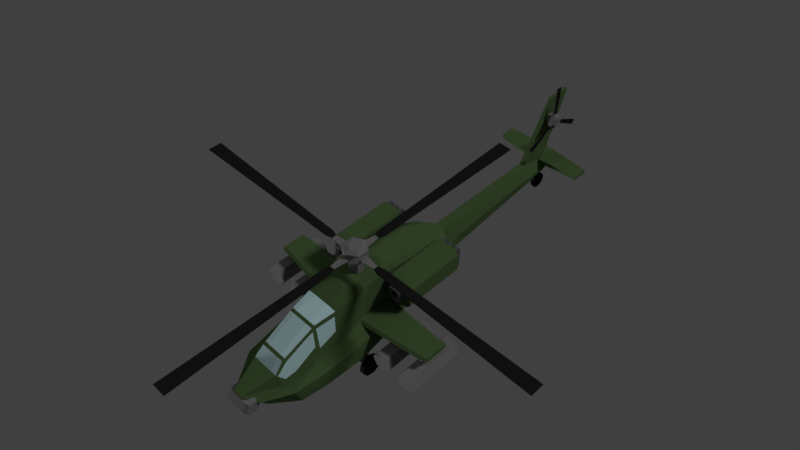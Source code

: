 # Source: SASHelicopter.blend  (saved by Blender 2.79.0; exported with 4.5.12 LTS)
import bpy
from mathutils import Matrix  # noqa: F401  (used for matrix-valued properties, if any)

bpy.ops.wm.read_factory_settings(use_empty=True)
scene = bpy.context.scene
scene.name = 'Scene'

# ---- collections
col_collection_1 = bpy.data.collections.new('Collection 1'); scene.collection.children.link(col_collection_1)

# ---- materials (node trees are filled in below, after node groups)
mat_missle = bpy.data.materials.new('Missle')
mat_missle.alpha_threshold = 0.0
mat_missle.use_transparent_shadow = False
mat_missle.diffuse_color = (0.196, 0.196, 0.196, 1.0)
mat_missle.roughness = 0.5
mat_missle.specular_intensity = 0.0
mat_ventinterior = bpy.data.materials.new('VentInterior')
mat_ventinterior.alpha_threshold = 0.0
mat_ventinterior.use_transparent_shadow = False
mat_ventinterior.diffuse_color = (0.01467, 0.01467, 0.01467, 1.0)
mat_ventinterior.roughness = 0.5
mat_ventinterior.specular_intensity = 0.0
mat_choppermain = bpy.data.materials.new('ChopperMain')
mat_choppermain.alpha_threshold = 0.0
mat_choppermain.use_transparent_shadow = False
mat_choppermain.diffuse_color = (0.07808, 0.1329, 0.0508, 1.0)
mat_choppermain.roughness = 0.5
mat_choppermain.specular_intensity = 0.0
mat_choppermain.line_color = (0.0, 0.0, 0.0, 1.0)
mat_coppervent = bpy.data.materials.new('CopperVent')
mat_coppervent.alpha_threshold = 0.0
mat_coppervent.use_transparent_shadow = False
mat_coppervent.diffuse_color = (0.09084, 0.09084, 0.09084, 1.0)
mat_coppervent.roughness = 0.5
mat_coppervent.specular_intensity = 0.0
mat_windshield = bpy.data.materials.new('Windshield')
mat_windshield.alpha_threshold = 0.0
mat_windshield.use_transparent_shadow = False
mat_windshield.diffuse_color = (0.5395, 0.7771, 0.8, 1.0)
mat_windshield.roughness = 0.5
mat_windshield.specular_intensity = 0.0

# ---- material node trees

# ---- world
world_world = bpy.data.worlds.new('World'); scene.world = world_world
world_world.color = (0.05088, 0.05088, 0.05088)
world_world.use_sun_shadow = False
world_world.sun_shadow_jitter_overblur = 0.0
world_world.cycles.sampling_method = 'MANUAL'

# ---- cameras
cam_camera = bpy.data.cameras.new('Camera')
cam_camera.clip_end = 100.0
cam_camera.lens = 35.0
cam_camera.sensor_width = 32.0
cam_camera.sensor_height = 18.0
cam_camera.ortho_scale = 7.314
cam_camera.dof.focus_distance = 0.0
cam_camera.dof.aperture_fstop = 128.0

# ---- lights
light_lamp_002 = bpy.data.lights.new('Lamp.002', 'SUN')
light_lamp_002.transmission_factor = 0.0
light_lamp_002.cutoff_distance = 30.0
light_lamp_002.angle = 0.1993
light_lamp_002.energy = 1.0
light_lamp_002.shadow_buffer_clip_start = 1.001
light_lamp_002.shadow_soft_size = 0.1
light_lamp_002.shadow_cascade_max_distance = 1000.0
light_lamp_001 = bpy.data.lights.new('Lamp.001', 'SUN')
light_lamp_001.transmission_factor = 0.0
light_lamp_001.cutoff_distance = 30.0
light_lamp_001.angle = 0.1993
light_lamp_001.energy = 0.2
light_lamp_001.shadow_buffer_clip_start = 1.001
light_lamp_001.shadow_soft_size = 0.1
light_lamp_001.shadow_cascade_max_distance = 1000.0
light_lamp = bpy.data.lights.new('Lamp', 'SUN')
light_lamp.transmission_factor = 0.0
light_lamp.cutoff_distance = 30.0
light_lamp.angle = 0.1993
light_lamp.energy = 1.0
light_lamp.shadow_buffer_clip_start = 1.001
light_lamp.shadow_soft_size = 0.1
light_lamp.shadow_cascade_max_distance = 1000.0

# ---- meshes
me_cube_019 = bpy.data.meshes.new('Cube.019')
me_cube_019.from_pydata([(-0.2019, 0.04331, 0.2019), (0.2019, 0.04331, 0.2019), (-0.2019, 0.5513, 0.2019), (0.2019, 0.5513, 0.2019), (-0.2019, 0.04331, -0.2019), (0.2019, 0.04331, -0.2019), (-0.2019, 0.3541, -0.2019), (0.2019, 0.3541, -0.2019), (-0.05038, -0.2237, -0.0139), (0.05038, -0.2237, -0.0139), (0.05038, -0.2237, -0.1147), (-0.05038, -0.2237, -0.1147), (-0.05038, -0.8045, -0.0139), (0.05038, -0.8045, -0.0139), (0.05038, -0.8045, -0.1147), (-0.05038, -0.8045, -0.1147)], [], [(0, 1, 3, 2), (2, 3, 7, 6), (6, 7, 5, 4), (5, 1, 9, 10), (2, 6, 4, 0), (7, 3, 1, 5), (10, 9, 13, 14), (4, 5, 10, 11), (1, 0, 8, 9), (0, 4, 11, 8), (15, 14, 13, 12), (11, 10, 14, 15), (8, 11, 15, 12), (9, 8, 12, 13)])
me_cube_019.polygons.foreach_set('material_index', [0, 0, 0, 0, 0, 0, 0, 0, 0, 0, 1, 0, 0, 0])
me_cube_019.materials.append(mat_missle)
me_cube_019.materials.append(mat_ventinterior)
me_cube_019.use_remesh_preserve_volume = False
me_cube_019.use_remesh_preserve_attributes = False
me_cube_019.use_mirror_vertex_groups = False
me_cube_019.update()
me_cylinder_001 = bpy.data.meshes.new('Cylinder.001')
me_cylinder_001.from_pydata([(-0.1578, 0.1578, -1.192e-08), (0.002221, 0.1578, 1.192e-08), (-0.1578, 0.07892, -0.1367), (0.002221, 0.07892, -0.1367), (-0.1578, -0.07892, -0.1367), (0.002221, -0.07892, -0.1367), (-0.1578, -0.1578, 1.882e-09), (0.002221, -0.1578, 2.572e-08), (-0.1578, -0.07892, 0.1367), (0.002221, -0.07892, 0.1367), (-0.1578, 0.07892, 0.1367), (0.002221, 0.07892, 0.1367), (0.04911, 0.0967, -0.1675), (0.04911, 0.1934, 1.165e-08), (0.04911, -0.0967, -0.1675), (0.04911, -0.1934, 2.855e-08), (0.04911, -0.0967, 0.1675), (0.04911, 0.0967, 0.1675), (0.1702, 0.0967, -0.1675), (0.1702, 0.1934, 1.165e-08), (0.1702, -0.0967, -0.1675), (0.1702, -0.1934, 2.855e-08), (0.1702, -0.0967, 0.1675), (0.1702, 0.0967, 0.1675), (0.2077, 0.06644, -0.1151), (0.2077, 0.1329, 1.291e-08), (0.2077, -0.06644, -0.1151), (0.2077, -0.1329, 2.453e-08), (0.2077, -0.06644, 0.1151), (0.2077, 0.06644, 0.1151), (0.04911, 0.0967, -0.1675), (0.04911, 0.1934, 1.165e-08), (0.04911, -0.1934, 2.855e-08), (0.04911, -0.0967, -0.1675), (0.1702, 0.0967, -0.1675), (0.1702, 0.1934, 1.165e-08), (0.1702, -0.1934, 2.855e-08), (0.1702, -0.0967, -0.1675), (0.1006, 0.1642, -0.1506), (0.1006, 0.2125, -0.06687), (0.1187, 0.1642, -0.1506), (0.1187, 0.2125, -0.06687), (0.1006, 0.04835, 0.2175), (0.1006, -0.04835, 0.2175), (0.1187, 0.04835, 0.2175), (0.1187, -0.04835, 0.2175), (0.1006, -0.2125, -0.06687), (0.1006, -0.1642, -0.1506), (0.1187, -0.2125, -0.06687), (0.1187, -0.1642, -0.1506), (0.1006, 0.04835, 0.2175), (0.1006, -0.04835, 0.2175), (0.1187, 0.04835, 0.2175), (0.1187, -0.04835, 0.2175), (0.09603, 0.07252, 1.017), (0.09603, -0.07252, 1.017), (0.1233, 0.07252, 1.017), (0.1233, -0.07252, 1.017), (0.09603, 0.8449, -0.5716), (0.09603, 0.9174, -0.4459), (0.1233, 0.8449, -0.5716), (0.1233, 0.9174, -0.4459), (0.09603, -0.9174, -0.4459), (0.09603, -0.8449, -0.5716), (0.1233, -0.9174, -0.4459), (0.1233, -0.8449, -0.5716)], [], [(0, 1, 3, 2), (2, 3, 5, 4), (4, 5, 7, 6), (6, 7, 9, 8), (5, 3, 12, 14), (8, 9, 11, 10), (10, 11, 1, 0), (0, 2, 4, 6, 8, 10), (20, 21, 36, 37), (11, 9, 16, 17), (3, 1, 13, 12), (7, 5, 14, 15), (1, 11, 17, 13), (9, 7, 15, 16), (20, 18, 24, 26), (14, 20, 37, 33), (13, 17, 23, 19), (16, 15, 21, 22), (14, 12, 18, 20), (22, 23, 44, 45), (24, 25, 29, 28, 27, 26), (23, 22, 28, 29), (21, 20, 26, 27), (18, 19, 25, 24), (19, 23, 29, 25), (22, 21, 27, 28), (33, 37, 49, 47), (35, 34, 40, 41), (19, 18, 34, 35), (18, 12, 30, 34), (21, 15, 32, 36), (15, 14, 33, 32), (12, 13, 31, 30), (13, 19, 35, 31), (39, 41, 61, 59), (30, 31, 39, 38), (34, 30, 38, 40), (31, 35, 41, 39), (44, 42, 50, 52), (16, 22, 45, 43), (17, 16, 43, 42), (23, 17, 42, 44), (48, 46, 62, 64), (36, 32, 46, 48), (37, 36, 48, 49), (32, 33, 47, 46), (52, 50, 54, 56), (42, 43, 51, 50), (43, 45, 53, 51), (45, 44, 52, 53), (54, 55, 57, 56), (50, 51, 55, 54), (51, 53, 57, 55), (53, 52, 56, 57), (58, 59, 61, 60), (38, 39, 59, 58), (40, 38, 58, 60), (41, 40, 60, 61), (62, 63, 65, 64), (49, 48, 64, 65), (47, 49, 65, 63), (46, 47, 63, 62)])
me_cylinder_001.polygons.foreach_set('material_index', [0, 0, 0, 0, 0, 0, 0, 0, 0, 0, 0, 0, 0, 0, 0, 0, 0, 0, 0, 0, 0, 0, 0, 0, 0, 0, 0, 0, 0, 0, 0, 0, 0, 0, 1, 0, 0, 0, 0, 0, 0, 0, 1, 0, 0, 0, 1, 0, 0, 0, 1, 1, 1, 1, 1, 1, 1, 1, 1, 1, 1, 1])
me_cylinder_001.materials.append(mat_missle)
me_cylinder_001.materials.append(mat_ventinterior)
me_cylinder_001.use_remesh_preserve_volume = False
me_cylinder_001.use_remesh_preserve_attributes = False
me_cylinder_001.use_mirror_vertex_groups = False
me_cylinder_001.update()
me_cylinder = bpy.data.meshes.new('Cylinder')
me_cylinder.from_pydata([(0.0, 0.1837, -0.246), (0.0, 0.1837, 0.246), (0.1591, 0.09185, -0.246), (0.1591, 0.09185, 0.246), (0.1591, -0.09185, -0.246), (0.1591, -0.09185, 0.246), (-1.606e-08, -0.1837, -0.246), (-1.606e-08, -0.1837, 0.246), (-0.1591, -0.09185, -0.246), (-0.1591, -0.09185, 0.246), (-0.1591, 0.09185, -0.246), (-0.1591, 0.09185, 0.246), (0.2703, 0.1561, 0.3216), (4.404e-09, 0.3122, 0.3216), (0.2703, -0.1561, 0.3216), (-2.289e-08, -0.3122, 0.3216), (-0.2703, -0.1561, 0.3216), (-0.2703, 0.1561, 0.3216), (0.2703, 0.1561, 0.5684), (7.333e-09, 0.3122, 0.5684), (0.2703, -0.1561, 0.5684), (-1.996e-08, -0.3122, 0.5684), (-0.2703, -0.1561, 0.5684), (-0.2703, 0.1561, 0.5684), (0.1512, 0.08728, 0.6159), (3.554e-09, 0.1746, 0.6159), (0.1512, -0.08728, 0.6159), (-1.171e-08, -0.1746, 0.6159), (-0.1512, -0.08728, 0.6159), (-0.1512, 0.08728, 0.6159), (-5.098, 0.1684, 0.4042), (-5.098, 0.1684, 0.4234), (-5.098, -0.1947, 0.4042), (-5.098, -0.1947, 0.4234), (-0.665, -0.0705, 0.4234), (-0.665, 0.04414, 0.4042), (-0.665, -0.0705, 0.4042), (-0.665, 0.04414, 0.4234), (-0.8161, -0.1201, 0.4234), (-0.8161, 0.09373, 0.4042), (-0.8161, -0.1201, 0.4042), (-0.8161, 0.09373, 0.4234), (5.098, 0.1684, 0.4042), (5.098, 0.1684, 0.4234), (5.098, -0.1947, 0.4042), (5.098, -0.1947, 0.4234), (4.095e-08, -0.1389, 0.3791), (4.095e-08, -0.1389, 0.4485), (-4.095e-08, 0.1125, 0.3791), (-4.095e-08, 0.1125, 0.4485), (0.665, -0.0705, 0.4234), (0.665, 0.04414, 0.4042), (0.665, -0.0705, 0.4042), (0.665, 0.04414, 0.4234), (0.8161, -0.1201, 0.4234), (0.8161, 0.09373, 0.4042), (0.8161, -0.1201, 0.4042), (0.8161, 0.09373, 0.4234), (0.1815, 5.084, 0.4042), (0.1815, 5.084, 0.4234), (-0.1815, 5.084, 0.4042), (-0.1815, 5.084, 0.4234), (-0.05732, 0.6519, 0.4234), (0.05732, 0.6519, 0.4042), (-0.05732, 0.6519, 0.4042), (0.05732, 0.6519, 0.4234), (-0.1069, 0.8029, 0.4234), (0.1069, 0.8029, 0.4042), (-0.1069, 0.8029, 0.4042), (0.1069, 0.8029, 0.4234), (0.1815, -5.111, 0.4042), (0.1815, -5.111, 0.4234), (-0.1815, -5.111, 0.4042), (-0.1815, -5.111, 0.4234), (-0.1257, -0.01318, 0.3791), (-0.1257, -0.01318, 0.4485), (0.1257, -0.01318, 0.3791), (0.1257, -0.01318, 0.4485), (-0.05732, -0.6782, 0.4234), (0.05732, -0.6782, 0.4042), (-0.05732, -0.6782, 0.4042), (0.05732, -0.6782, 0.4234), (-0.1069, -0.8293, 0.4234), (0.1069, -0.8293, 0.4042), (-0.1069, -0.8293, 0.4042), (0.1069, -0.8293, 0.4234)], [], [(0, 1, 3, 2), (2, 3, 5, 4), (4, 5, 7, 6), (6, 7, 9, 8), (5, 3, 12, 14), (8, 9, 11, 10), (10, 11, 1, 0), (0, 2, 4, 6, 8, 10), (13, 17, 23, 19), (11, 9, 16, 17), (3, 1, 13, 12), (7, 5, 14, 15), (1, 11, 17, 13), (9, 7, 15, 16), (23, 22, 28, 29), (16, 15, 21, 22), (14, 12, 18, 20), (17, 16, 22, 23), (15, 14, 20, 21), (12, 13, 19, 18), (24, 25, 29, 28, 27, 26), (21, 20, 26, 27), (18, 19, 25, 24), (19, 23, 29, 25), (22, 21, 27, 28), (20, 18, 24, 26), (40, 38, 33, 32), (32, 33, 31, 30), (40, 32, 30, 39), (34, 47, 49, 37), (35, 37, 49, 48), (39, 41, 37, 35), (38, 34, 37, 41), (46, 36, 35, 48), (46, 47, 34, 36), (33, 38, 41, 31), (30, 31, 41, 39), (36, 40, 39, 35), (36, 34, 38, 40), (56, 44, 45, 54), (44, 42, 43, 45), (56, 55, 42, 44), (50, 53, 49, 47), (51, 48, 49, 53), (55, 51, 53, 57), (54, 57, 53, 50), (46, 48, 51, 52), (46, 52, 50, 47), (45, 43, 57, 54), (42, 55, 57, 43), (52, 51, 55, 56), (52, 56, 54, 50), (68, 66, 61, 60), (60, 61, 59, 58), (68, 60, 58, 67), (62, 75, 77, 65), (63, 65, 77, 76), (67, 69, 65, 63), (66, 62, 65, 69), (74, 64, 63, 76), (74, 75, 62, 64), (61, 66, 69, 59), (58, 59, 69, 67), (64, 68, 67, 63), (64, 62, 66, 68), (84, 72, 73, 82), (72, 70, 71, 73), (84, 83, 70, 72), (78, 81, 77, 75), (79, 76, 77, 81), (83, 79, 81, 85), (82, 85, 81, 78), (74, 76, 79, 80), (74, 80, 78, 75), (73, 71, 85, 82), (70, 83, 85, 71), (80, 79, 83, 84), (80, 84, 82, 78)])
me_cylinder.polygons.foreach_set('material_index', [0, 0, 0, 0, 0, 0, 0, 0, 0, 0, 0, 0, 0, 0, 0, 0, 0, 0, 0, 0, 0, 0, 0, 0, 0, 0, 1, 1, 1, 0, 0, 1, 1, 0, 0, 1, 1, 1, 1, 1, 1, 1, 0, 0, 1, 1, 0, 0, 1, 1, 1, 1, 1, 1, 1, 0, 0, 1, 1, 0, 0, 1, 1, 1, 1, 1, 1, 1, 0, 0, 1, 1, 0, 0, 1, 1, 1, 1])
me_cylinder.materials.append(mat_missle)
me_cylinder.materials.append(mat_ventinterior)
me_cylinder.use_remesh_preserve_volume = False
me_cylinder.use_remesh_preserve_attributes = False
me_cylinder.use_mirror_vertex_groups = False
me_cylinder.update()
me_cube_001 = bpy.data.meshes.new('Cube.001')
me_cube_001.from_pydata([(1.135, 0.6517, 0.42), (1.135, -0.9221, 0.42), (1.242, 0.6517, 0.2865), (1.242, -0.9221, 0.2865), (1.242, 0.6517, -0.1882), (1.242, -0.9221, -0.1882), (1.138, 0.6517, -0.3233), (1.138, -0.9221, -0.3233), (0.643, 0.6517, -0.3239), (0.643, -0.9221, -0.3239), (0.5369, 0.6517, -0.1904), (0.5369, -0.9221, -0.1904), (0.5364, 0.6517, 0.2843), (0.5364, -0.9221, 0.2843), (0.6407, 0.6517, 0.4194), (0.6407, -0.9221, 0.4194), (1.242, -0.9221, 0.2865), (1.135, -0.9221, 0.42), (1.242, -0.9221, -0.1882), (1.138, -0.9221, -0.3233), (0.643, -0.9221, -0.3239), (0.5369, -0.9221, -0.1904), (0.5364, -0.9221, 0.2843), (0.6407, -0.9221, 0.4194), (1.242, -0.9221, 0.2865), (1.135, -0.9221, 0.42), (1.242, -0.9221, -0.1882), (1.138, -0.9221, -0.3233), (0.643, -0.9221, -0.3239), (0.5369, -0.9221, -0.1904), (0.5364, -0.9221, 0.2843), (0.6407, -0.9221, 0.4194), (1.242, -0.9221, 0.2865), (1.135, -0.9221, 0.42), (1.242, -0.9221, -0.1882), (1.138, -0.9221, -0.3233), (0.643, -0.9221, -0.3239), (0.5369, -0.9221, -0.1904), (0.5364, -0.9221, 0.2843), (0.6407, -0.9221, 0.4194), (1.242, -0.9221, 0.2865), (1.135, -0.9221, 0.42), (1.242, -0.9221, -0.1882), (1.138, -0.9221, -0.3233), (0.643, -0.9221, -0.3239), (0.5369, -0.9221, -0.1904), (0.5364, -0.9221, 0.2843), (0.6407, -0.9221, 0.4194), (1.242, -0.9221, 0.2865), (1.135, -0.9221, 0.42), (1.242, -0.9221, -0.1882), (1.138, -0.9221, -0.3233), (0.643, -0.9221, -0.3239), (0.5369, -0.9221, -0.1904), (0.5364, -0.9221, 0.2843), (0.6407, -0.9221, 0.4194), (1.103, -0.9246, 0.1927), (1.039, -0.9246, 0.2737), (1.103, -0.9246, -0.09523), (1.04, -0.9246, -0.1772), (0.7399, -0.9246, -0.1775), (0.6755, -0.9246, -0.09658), (0.6752, -0.9246, 0.1914), (0.7385, -0.9246, 0.2733), (1.052, -1.094, 0.158), (1.003, -1.094, 0.2195), (1.052, -1.094, -0.06081), (1.004, -1.094, -0.1231), (0.7757, -1.094, -0.1234), (0.7269, -1.094, -0.06184), (0.7266, -1.094, 0.157), (0.7747, -1.094, 0.2192), (0.9732, -1.059, 0.1049), (0.9479, -1.059, 0.1367), (0.9733, -1.059, -0.008238), (0.9485, -1.059, -0.04044), (0.8305, -1.059, -0.04058), (0.8053, -1.059, -0.008768), (0.8051, -1.059, 0.1044), (0.83, -1.059, 0.1366), (0.6458, 0.5833, -0.2323), (0.6458, 0.5833, 0.3217), (0.6425, 0.8137, -0.2323), (0.6425, 0.8137, 0.3217), (0.7691, 0.5846, -0.2323), (0.7691, 0.5846, 0.3217), (0.7658, 0.8149, -0.2323), (0.7658, 0.8149, 0.3217), (0.7691, 0.5846, 0.3217), (0.7691, 0.5846, -0.2323), (0.6458, 0.5833, 0.3217), (0.6458, 0.5833, -0.2323), (0.768, 0.6864, 0.3217), (0.6447, 0.6851, 0.3217), (0.6447, 0.6851, -0.2323), (0.768, 0.6864, -0.2323), (0.8439, 0.5833, -0.2323), (0.8439, 0.5833, 0.3217), (0.8407, 0.8137, -0.2323), (0.8407, 0.8137, 0.3217), (0.9672, 0.5846, -0.2323), (0.9672, 0.5846, 0.3217), (0.964, 0.8149, -0.2323), (0.964, 0.8149, 0.3217), (0.9672, 0.5846, 0.3217), (0.9672, 0.5846, -0.2323), (0.8439, 0.5833, 0.3217), (0.8439, 0.5833, -0.2323), (0.9662, 0.6864, 0.3217), (0.8429, 0.6851, 0.3217), (0.8429, 0.6851, -0.2323), (0.9662, 0.6864, -0.2323), (1.028, 0.5833, -0.2323), (1.028, 0.5833, 0.3217), (1.025, 0.8137, -0.2323), (1.025, 0.8137, 0.3217), (1.152, 0.5846, -0.2323), (1.152, 0.5846, 0.3217), (1.148, 0.8149, -0.2323), (1.148, 0.8149, 0.3217), (1.152, 0.5846, 0.3217), (1.152, 0.5846, -0.2323), (1.028, 0.5833, 0.3217), (1.028, 0.5833, -0.2323), (1.151, 0.6864, 0.3217), (1.027, 0.6851, 0.3217), (1.027, 0.6851, -0.2323), (1.151, 0.6864, -0.2323), (8.941e-08, 5.291, -0.241), (4.768e-07, 6.05, 1.599), (8.941e-08, 4.024, -0.7443), (8.941e-08, 2.091, -0.975), (8.941e-08, -0.3365, -1.364), (8.941e-08, -3.132, -1.364), (2.682e-07, 4.529, -0.1028), (8.941e-08, 1.352, -0.137), (-1.192e-07, -0.8325, 0.4866), (-3.576e-07, -2.988, 0.1877), (8.941e-08, 4.507, -0.7443), (3.874e-07, 5.397, 1.601), (8.941e-08, -3.828, -1.364), (8.941e-08, -4.524, -1.268), (-3.576e-07, -4.127, -0.5254), (-3.874e-07, -4.915, -0.7758), (8.941e-08, -1.268, -1.364), (8.941e-08, -2.2, -1.364), (-1.788e-07, -1.946, 0.4705), (-2.384e-07, -2.437, 0.2585), (8.941e-08, 1.089, -1.071), (8.941e-08, 0.5828, -1.134), (0.0, 0.4186, 0.1645), (-2.98e-08, -0.207, 0.3239), (8.941e-08, 5.106, -0.7341), (-3.576e-07, -3.898, -0.2667), (0.07842, 5.291, -0.241), (0.03923, 6.05, 1.599), (0.1336, 4.507, -0.7443), (0.1993, 4.024, -0.7443), (0.1993, 2.091, -0.975), (0.1993, 0.5828, -1.134), (0.3385, -0.3365, -1.364), (0.3385, -2.2, -1.364), (0.3385, -3.132, -1.364), (0.03923, 5.397, 1.601), (0.07842, 4.529, -0.1028), (0.1232, 1.352, -0.137), (0.1993, -0.207, 0.3239), (0.1993, -0.8325, 0.4866), (0.1993, -2.437, 0.2585), (0.1993, -2.988, 0.1877), (0.1336, 5.106, -0.7341), (0.3385, -3.828, -1.364), (0.1324, -4.524, -1.268), (0.1993, -4.127, -0.5254), (0.1993, -3.898, -0.2667), (0.1324, -4.915, -0.7758), (0.3385, -1.268, -1.364), (0.1993, -1.946, 0.4705), (0.3148, 1.089, -0.8905), (0.1993, 0.4186, 0.1645), (0.5453, 0.5828, -1.134), (0.5453, -0.2776, -1.184), (0.5453, -2.2, -1.184), (0.5453, -3.132, -1.295), (0.5453, -0.207, 0.3239), (0.5453, -1.154, 0.4866), (0.4322, -2.422, 0.214), (0.5453, -3.828, -1.325), (0.3968, -4.411, -1.268), (0.3514, -4.123, -0.5403), (0.3214, -3.886, -0.2913), (0.5453, -1.268, -1.185), (0.5453, -1.5, 0.4705), (0.5453, 0.7974, -0.8905), (0.5453, 1.061, -0.137), (0.5453, 0.4186, 0.1645), (0.5453, -0.4311, -0.5062), (0.5704, -3.106, -0.6845), (0.5453, -1.727, -0.4571), (0.6694, -2.297, -0.537), (0.5453, 0.5558, -0.5638), (0.5453, 0.3382, -0.6828), (-1.49e-07, -3.99, -0.8904), (-1.788e-07, -4.736, -1.0), (0.1324, -4.736, -1.0), (0.4726, -4.006, -0.8915), (0.3968, -4.623, -1.0), (0.9888, -2.2, -1.184), (0.8995, -3.132, -1.295), (0.948, -1.308, -0.6175), (0.8459, -1.098, -1.185), (0.8995, -3.087, -0.8357), (0.7927, -3.828, -1.325), (0.7927, -3.99, -0.8904), (0.9888, -2.274, -0.6824), (1.788e-07, 4.277, -0.4236), (8.941e-08, 1.721, -0.556), (-2.98e-08, -0.5845, -0.3487), (-5.96e-08, -1.607, -0.3574), (-8.941e-08, -2.319, -0.4628), (2.98e-08, 0.7535, -0.4533), (2.98e-08, 0.1879, -0.4053), (8.941e-08, 5.291, -0.4876), (0.2605, 4.277, -0.4236), (0.2812, 1.721, -0.556), (0.2277, 5.291, -0.4876), (0.3565, -2.967, 0.1459), (0.3842, -3.044, 0.002329), (0.4846, -3.093, -0.3772), (0.4759, -3.675, -0.702), (0.445, -3.94, -0.7553), (0.3735, -4.085, -0.5943), (0.3559, -3.824, -0.3741), (0.5266, -2.998, -0.4663), (0.3881, -2.954, 0.04391), (0.4556, -2.471, 0.1026), (0.5469, -2.545, -0.2607), (-3.576e-07, -3.822, -0.2288), (0.3244, -3.809, -0.2549), (0.3549, -3.759, -0.3307), (0.1993, -3.822, -0.2288), (-3.576e-07, -3.062, 0.1505), (0.3536, -3.042, 0.1101), (0.1993, -3.062, 0.1505), (0.3749, -3.146, -0.02733), (0.3984, -1.853, -0.5708), (0.3984, -1.853, -0.4627), (0.3984, -0.954, -0.5708), (0.3984, -0.954, -0.4627), (2.398, -1.559, -0.5708), (2.398, -1.559, -0.4627), (2.398, -1.023, -0.5708), (2.398, -1.023, -0.4627), (0.3984, -1.924, -0.5167), (0.3984, -0.8787, -0.5167), (2.398, -0.9479, -0.5167), (2.398, -1.63, -0.5167), (1.596, -0.6102, -0.793), (1.596, -2.042, -0.793), (1.733, -0.6102, -1.029), (1.733, -2.042, -1.029), (1.596, -0.6102, -1.265), (1.596, -2.042, -1.265), (1.324, -0.6102, -1.265), (1.324, -2.042, -1.265), (1.187, -0.6102, -1.029), (1.187, -2.042, -1.029), (1.324, -0.6102, -0.793), (1.324, -2.042, -0.793), (1.412, -1.579, -0.8045), (1.412, -1.579, -0.5485), (1.412, -1.069, -0.8045), (1.412, -1.069, -0.5485), (1.507, -1.579, -0.8045), (1.507, -1.579, -0.5485), (1.507, -1.069, -0.8045), (1.507, -1.069, -0.5485), (2.369, -0.6102, -0.793), (2.369, -2.042, -0.793), (2.505, -0.6102, -1.029), (2.505, -2.042, -1.029), (2.369, -0.6102, -1.265), (2.369, -2.042, -1.265), (2.096, -0.6102, -1.265), (2.096, -2.042, -1.265), (1.96, -0.6102, -1.029), (1.96, -2.042, -1.029), (2.096, -0.6102, -0.793), (2.096, -2.042, -0.793), (2.185, -1.579, -0.8045), (2.185, -1.579, -0.5485), (2.185, -1.069, -0.8045), (2.185, -1.069, -0.5485), (2.28, -1.579, -0.8045), (2.28, -1.579, -0.5485), (2.28, -1.069, -0.8045), (2.28, -1.069, -0.5485), (0.8302, -1.598, -1.74), (0.9682, -1.598, -1.74), (0.8302, -1.642, -1.954), (0.9682, -1.642, -1.954), (0.8302, -1.825, -2.073), (0.9682, -1.825, -2.073), (0.8302, -2.039, -2.028), (0.9682, -2.039, -2.028), (0.8302, -2.158, -1.846), (0.9682, -2.158, -1.846), (0.8302, -2.114, -1.632), (0.9682, -2.114, -1.632), (0.8302, -1.931, -1.512), (0.9682, -1.931, -1.512), (0.8302, -1.717, -1.557), (0.9682, -1.717, -1.557), (0.5157, -1.949, -1.815), (0.185, -2.507, -1.337), (0.5157, -1.858, -1.708), (0.185, -2.416, -1.23), (0.6015, -2.034, -1.742), (0.3139, -2.55, -1.3), (0.6015, -1.942, -1.636), (0.3139, -2.458, -1.194), (0.5157, -1.858, -1.708), (0.5157, -1.949, -1.815), (0.6015, -1.942, -1.636), (0.6015, -2.034, -1.742), (0.8562, -1.756, -1.795), (0.8562, -1.848, -1.902), (0.8593, -1.863, -1.704), (0.8593, -1.954, -1.811), (0.502, -1.863, -1.529), (0.4454, -1.807, -1.576), (0.6723, -1.811, -1.573), (0.6702, -1.74, -1.634), (0.502, -1.863, -1.529), (0.4454, -1.807, -1.576), (0.6723, -1.811, -1.573), (0.6702, -1.74, -1.634), (0.1108, -1.768, -1.115), (0.05418, -1.712, -1.162), (0.2811, -1.715, -1.16), (0.279, -1.645, -1.22), (-0.05327, 5.534, -1.083), (0.05327, 5.534, -1.083), (-0.05327, 5.499, -1.248), (0.05327, 5.499, -1.248), (-0.05327, 5.358, -1.34), (0.05327, 5.358, -1.34), (-0.05327, 5.193, -1.305), (0.05327, 5.193, -1.305), (-0.05327, 5.101, -1.164), (0.05327, 5.101, -1.164), (-0.05327, 5.135, -0.9991), (0.05327, 5.135, -0.9991), (-0.05327, 5.276, -0.9069), (0.05327, 5.276, -0.9069), (-0.05327, 5.442, -0.9415), (0.05327, 5.442, -0.9415), (0.05327, 4.947, -0.7107), (-0.05327, 4.947, -0.7107), (-0.05327, 5.088, -0.6184), (0.05327, 5.088, -0.6184), (0.0, -4.539, -1.074), (0.2656, -4.539, -1.074), (0.0, -4.664, -1.291), (0.2656, -4.664, -1.291), (0.0, -4.915, -1.291), (0.2656, -4.915, -1.291), (0.0, -5.04, -1.074), (0.2656, -5.04, -1.074), (0.0, -4.915, -0.8572), (0.2656, -4.915, -0.8572), (0.0, -4.664, -0.8572), (0.2656, -4.664, -0.8572), (0.3373, -4.702, -1.227), (0.3373, -4.613, -1.074), (0.3373, -4.878, -1.227), (0.3373, -4.966, -1.074), (0.3373, -4.878, -0.9215), (0.3373, -4.702, -0.9215), (0.0, 5.088, -0.3043), (0.0, 5.088, -0.1962), (0.0, 5.698, -0.3043), (0.0, 5.698, -0.1962), (1.236, 5.216, -0.3043), (1.236, 5.216, -0.1962), (1.236, 5.616, -0.3043), (1.236, 5.616, -0.1962)], [(88, 90), (91, 89), (88, 89), (91, 90), (88, 92), (95, 89), (90, 93), (91, 94), (104, 106), (107, 105), (104, 105), (107, 106), (104, 108), (111, 105), (106, 109), (107, 110), (120, 122), (123, 121), (120, 121), (123, 122), (120, 124), (127, 121), (122, 125), (123, 126)], [(0, 1, 3, 2), (2, 3, 5, 4), (4, 5, 7, 6), (6, 7, 9, 8), (8, 9, 11, 10), (10, 11, 13, 12), (5, 3, 16, 18), (12, 13, 15, 14), (14, 15, 1, 0), (0, 2, 4, 6, 8, 10, 12, 14), (22, 21, 29, 30), (11, 9, 20, 21), (1, 15, 23, 17), (3, 1, 17, 16), (7, 5, 18, 19), (13, 11, 21, 22), (9, 7, 19, 20), (15, 13, 22, 23), (24, 25, 33, 32), (20, 19, 27, 28), (18, 16, 24, 26), (23, 22, 30, 31), (21, 20, 28, 29), (19, 18, 26, 27), (16, 17, 25, 24), (17, 23, 31, 25), (33, 39, 47, 41), (25, 31, 39, 33), (30, 29, 37, 38), (28, 27, 35, 36), (26, 24, 32, 34), (31, 30, 38, 39), (29, 28, 36, 37), (27, 26, 34, 35), (43, 42, 50, 51), (38, 37, 45, 46), (36, 35, 43, 44), (34, 32, 40, 42), (39, 38, 46, 47), (37, 36, 44, 45), (35, 34, 42, 43), (32, 33, 41, 40), (55, 54, 62, 63), (40, 41, 49, 48), (41, 47, 55, 49), (46, 45, 53, 54), (44, 43, 51, 52), (42, 40, 48, 50), (47, 46, 54, 55), (45, 44, 52, 53), (60, 59, 67, 68), (53, 52, 60, 61), (51, 50, 58, 59), (48, 49, 57, 56), (49, 55, 63, 57), (54, 53, 61, 62), (52, 51, 59, 60), (50, 48, 56, 58), (65, 71, 79, 73), (58, 56, 64, 66), (63, 62, 70, 71), (61, 60, 68, 69), (59, 58, 66, 67), (56, 57, 65, 64), (57, 63, 71, 65), (62, 61, 69, 70), (72, 73, 79, 78, 77, 76, 75, 74), (70, 69, 77, 78), (68, 67, 75, 76), (66, 64, 72, 74), (71, 70, 78, 79), (69, 68, 76, 77), (67, 66, 74, 75), (64, 65, 73, 72), (80, 81, 83, 82), (86, 87, 85, 84), (82, 86, 84, 80), (87, 83, 81, 85), (94, 95, 92, 93), (96, 97, 99, 98), (102, 103, 101, 100), (98, 102, 100, 96), (103, 99, 97, 101), (110, 111, 108, 109), (112, 113, 115, 114), (118, 119, 117, 116), (114, 118, 116, 112), (119, 115, 113, 117), (126, 127, 124, 125), (215, 216, 135, 134), (221, 151, 150, 220), (217, 136, 151, 221), (154, 155, 163, 164), (216, 220, 150, 135), (202, 203, 143, 142), (217, 218, 146, 136), (219, 147, 146, 218), (215, 134, 128, 222), (223, 164, 165, 224), (161, 176, 191, 182), (178, 224, 165), (165, 179, 195, 194), (176, 160, 181, 191), (166, 167, 185, 184), (159, 178, 193, 180), (223, 225, 154, 164), (138, 152, 170, 156), (130, 152, 170, 157), (148, 131, 158, 178), (134, 135, 165, 164), (203, 141, 172, 204), (169, 226, 186, 168), (129, 139, 163, 155), (149, 148, 178, 159), (151, 136, 167, 166), (144, 132, 160, 176), (128, 129, 155, 154), (135, 150, 179, 165), (147, 137, 169, 168), (145, 144, 176, 161), (138, 156, 157, 130), (140, 133, 162, 171), (150, 151, 166, 179), (136, 146, 177, 167), (131, 130, 157, 158), (141, 140, 171, 172), (146, 147, 168, 177), (132, 149, 159, 160), (133, 145, 161, 162), (142, 143, 175, 173), (222, 128, 154, 225), (139, 134, 164, 163), (204, 172, 188, 206), (201, 200, 195, 184), (196, 201, 184, 185), (205, 189, 175, 206), (196, 185, 192, 198), (199, 198, 192, 186), (194, 195, 200, 193), (171, 162, 183, 187), (179, 166, 184, 195), (167, 177, 192, 185), (172, 171, 187, 188), (177, 168, 186, 192), (160, 159, 180, 181), (178, 165, 194, 193), (162, 161, 182, 183), (173, 175, 189), (182, 191, 210, 207), (187, 183, 208, 212), (198, 199, 214, 209), (181, 180, 201, 196), (180, 193, 200, 201), (191, 181, 210), (175, 204, 206), (143, 203, 204, 175), (140, 141, 203, 202), (197, 205, 213, 211), (208, 207, 214, 211), (207, 210, 209, 214), (212, 213, 206, 188), (208, 211, 213, 212), (196, 198, 209), (188, 187, 212), (181, 196, 209, 210), (205, 206, 213), (183, 182, 207, 208), (199, 197, 211, 214), (152, 222, 225, 170), (157, 170, 225, 223), (157, 223, 224, 158), (130, 215, 222, 152), (145, 219, 218, 144), (132, 144, 218, 217), (131, 148, 220, 216), (132, 217, 221, 149), (149, 221, 220, 148), (130, 131, 216, 215), (178, 158, 224), (228, 227, 244, 239, 232, 231, 230, 229), (234, 233, 236, 235), (205, 197, 228, 229), (229, 230, 205), (189, 205, 230, 231), (190, 189, 231, 232), (242, 244, 227, 226), (186, 226, 234, 235), (227, 234, 226), (227, 228, 233, 234), (228, 197, 233), (199, 236, 233, 197), (199, 186, 235, 236), (237, 153, 174, 240), (238, 240, 174, 190), (142, 173, 174, 153), (190, 174, 173, 189), (242, 243, 240, 238), (241, 237, 240, 243), (190, 232, 239, 238), (137, 241, 243, 169), (226, 169, 243, 242), (238, 239, 244, 242), (253, 246, 248, 254), (254, 248, 252, 255), (255, 252, 250, 256), (256, 250, 246, 253), (247, 251, 249, 245), (252, 248, 246, 250), (249, 256, 253, 245), (251, 255, 256, 249), (247, 254, 255, 251), (245, 253, 254, 247), (257, 258, 260, 259), (259, 260, 262, 261), (261, 262, 264, 263), (263, 264, 266, 265), (260, 258, 268, 266, 264, 262), (265, 266, 268, 267), (267, 268, 258, 257), (257, 259, 261, 263, 265, 267), (269, 270, 272, 271), (271, 272, 276, 275), (275, 276, 274, 273), (273, 274, 270, 269), (277, 278, 280, 279), (279, 280, 282, 281), (281, 282, 284, 283), (283, 284, 286, 285), (280, 278, 288, 286, 284, 282), (285, 286, 288, 287), (287, 288, 278, 277), (277, 279, 281, 283, 285, 287), (289, 290, 292, 291), (291, 292, 296, 295), (295, 296, 294, 293), (293, 294, 290, 289), (297, 298, 300, 299), (299, 300, 302, 301), (301, 302, 304, 303), (303, 304, 306, 305), (305, 306, 308, 307), (300, 298, 312, 310, 308, 306, 304, 302), (309, 310, 312, 311), (311, 312, 298, 297), (297, 299, 301, 303, 305, 307, 309, 311), (307, 308, 310, 309), (313, 314, 316, 315), (315, 316, 320, 319), (319, 320, 318, 317), (317, 318, 314, 313), (317, 313, 322, 324), (324, 322, 326, 328), (315, 319, 323, 321), (313, 315, 321, 322), (319, 317, 324, 323), (325, 327, 328, 326), (327, 325, 332, 331), (323, 324, 328, 327), (322, 321, 325, 326), (329, 331, 335, 333), (323, 327, 331, 329), (321, 323, 329, 330), (325, 321, 330, 332), (336, 334, 338, 340), (330, 329, 333, 334), (332, 330, 334, 336), (331, 332, 336, 335), (338, 337, 339, 340), (335, 336, 340, 339), (333, 335, 339, 337), (334, 333, 337, 338), (341, 342, 344, 343), (343, 344, 346, 345), (345, 346, 348, 347), (347, 348, 350, 349), (349, 350, 352, 351), (352, 354, 360, 357), (344, 342, 356, 354, 352, 350, 348, 346), (353, 354, 356, 355), (355, 356, 342, 341), (341, 343, 345, 347, 349, 351, 353, 355), (351, 352, 357, 358), (354, 353, 359, 360), (353, 351, 358, 359), (361, 362, 364, 363), (363, 364, 366, 365), (365, 366, 368, 367), (367, 368, 370, 369), (370, 368, 376, 377), (369, 370, 372, 371), (371, 372, 362, 361), (373, 374, 378, 377, 376, 375), (366, 364, 373, 375), (372, 370, 377, 378), (364, 362, 374, 373), (368, 366, 375, 376), (362, 372, 378, 374), (379, 380, 382, 381), (381, 382, 386, 385), (385, 386, 384, 383), (383, 384, 380, 379), (381, 385, 383, 379), (386, 382, 380, 384)])
me_cube_001.polygons.foreach_set('material_index', [0, 0, 0, 0, 0, 0, 0, 0, 0, 0, 0, 0, 0, 0, 0, 0, 0, 0, 0, 0, 0, 0, 0, 0, 0, 0, 0, 0, 0, 0, 0, 0, 0, 0, 0, 0, 0, 0, 0, 0, 0, 0, 0, 0, 0, 0, 0, 0, 0, 0, 1, 0, 0, 0, 0, 0, 0, 0, 1, 1, 1, 1, 1, 1, 1, 1, 2, 1, 1, 1, 1, 1, 1, 1, 1, 1, 1, 1, 2, 1, 1, 1, 1, 2, 1, 1, 1, 1, 2, 0, 0, 0, 0, 0, 0, 0, 0, 0, 0, 0, 0, 0, 0, 0, 0, 0, 0, 0, 0, 0, 0, 3, 0, 0, 0, 0, 0, 0, 3, 0, 0, 0, 0, 0, 0, 0, 0, 0, 0, 0, 0, 0, 0, 0, 0, 0, 0, 0, 0, 0, 0, 0, 0, 0, 0, 0, 0, 0, 0, 0, 0, 0, 0, 0, 0, 0, 0, 0, 0, 0, 0, 0, 0, 0, 0, 0, 0, 0, 0, 0, 0, 0, 0, 0, 0, 0, 0, 0, 0, 3, 3, 0, 0, 0, 0, 0, 0, 0, 0, 0, 0, 0, 0, 0, 3, 3, 3, 3, 0, 0, 0, 0, 0, 0, 0, 0, 0, 0, 0, 0, 0, 0, 4, 4, 4, 4, 4, 4, 4, 4, 4, 4, 4, 4, 4, 4, 4, 4, 4, 4, 4, 4, 4, 4, 4, 4, 2, 2, 2, 2, 2, 2, 2, 2, 2, 2, 4, 4, 4, 4, 4, 4, 4, 4, 4, 4, 4, 4, 4, 4, 4, 4, 4, 4, 4, 4, 4, 4, 4, 4, 4, 2, 2, 2, 2, 2, 4, 2, 2, 2, 2, 4, 4, 4, 4, 4, 4, 4, 4, 4, 4, 4, 4, 4, 4, 4, 4, 0, 0, 0, 0, 0, 0])
me_cube_001.materials.append(mat_choppermain)
me_cube_001.materials.append(mat_coppervent)
me_cube_001.materials.append(mat_ventinterior)
me_cube_001.materials.append(mat_windshield)
me_cube_001.materials.append(mat_missle)
me_cube_001.use_remesh_preserve_volume = False
me_cube_001.use_remesh_preserve_attributes = False
me_cube_001.use_mirror_vertex_groups = False
me_cube_001.update()

# ---- objects
ob_cube_013 = bpy.data.objects.new('Cube.013', me_cube_019)
ob_cylinder_001 = bpy.data.objects.new('Cylinder.001', me_cylinder_001)
ob_cylinder = bpy.data.objects.new('Cylinder', me_cylinder)
ob_lamp_002 = bpy.data.objects.new('Lamp.002', light_lamp_002)
ob_cube_001 = bpy.data.objects.new('Cube.001', me_cube_001)
ob_lamp_001 = bpy.data.objects.new('Lamp.001', light_lamp_001)
ob_lamp = bpy.data.objects.new('Lamp', light_lamp)
ob_camera = bpy.data.objects.new('Camera', cam_camera)

# ---- transforms, parenting, visibility, modifiers, constraints
ob_cube_013.location = (0.0, -3.537, -1.508)
ob_cube_013.lineart.crease_threshold = 0.0
ob_cylinder_001.location = (0.1092, 5.393, 0.9891)
ob_cylinder_001.lineart.crease_threshold = 0.0
ob_cylinder.location = (0.0, -1.39, 0.5974)
ob_cylinder.lineart.crease_threshold = 0.0
ob_lamp_002.location = (4.076, 1.005, 25.87)
ob_lamp_002.rotation_euler = (2.356, 0.7854, 6.283)
ob_lamp_002.lock_rotations_4d = False
ob_lamp_002.empty_display_type = 'ARROWS'
ob_lamp_002.color = (0.0, 0.0, 0.0, 0.0)
ob_lamp_002.lineart.crease_threshold = 0.0
ob_cube_001.location = (0.0, 0.0, 0.0)
ob_cube_001.lock_rotations_4d = False
ob_cube_001.empty_display_type = 'ARROWS'
ob_cube_001.lineart.crease_threshold = 0.0
_m = ob_cube_001.modifiers.new('Mirror', 'MIRROR')
ob_lamp_001.location = (4.076, 1.005, 25.87)
ob_lamp_001.rotation_euler = (0.7854, -0.0, 5.498)
ob_lamp_001.lock_rotations_4d = False
ob_lamp_001.empty_display_type = 'ARROWS'
ob_lamp_001.color = (0.0, 0.0, 0.0, 0.0)
ob_lamp_001.lineart.crease_threshold = 0.0
ob_lamp.location = (4.076, 1.005, 25.87)
ob_lamp.rotation_euler = (0.7854, -0.0, 2.356)
ob_lamp.lock_rotations_4d = False
ob_lamp.empty_display_type = 'ARROWS'
ob_lamp.color = (0.0, 0.0, 0.0, 0.0)
ob_lamp.lineart.crease_threshold = 0.0
ob_camera.location = (10.0, -10.0, 15.0)
ob_camera.rotation_euler = (0.7854, 0.0, 0.7854)
ob_camera.lock_rotations_4d = False
ob_camera.empty_display_type = 'ARROWS'
ob_camera.color = (0.0, 0.0, 0.0, 0.0)
ob_camera.display_type = 'WIRE'
ob_camera.lineart.crease_threshold = 0.0

# ---- collection membership
col_collection_1.objects.link(ob_cube_013)
col_collection_1.objects.link(ob_cylinder_001)
col_collection_1.objects.link(ob_cylinder)
col_collection_1.objects.link(ob_lamp_002)
col_collection_1.objects.link(ob_cube_001)
col_collection_1.objects.link(ob_lamp_001)
col_collection_1.objects.link(ob_lamp)
col_collection_1.objects.link(ob_camera)

# ---- scene / render settings (as saved in the file)
scene.camera = ob_camera
scene.frame_start = 1; scene.frame_end = 250; scene.frame_set(1)
scene.render.engine = 'BLENDER_EEVEE_NEXT'
scene.render.resolution_percentage = 50
scene.render.dither_intensity = 0.0
scene.cycles.use_denoising = False
scene.cycles.samples = 128
scene.cycles.sampling_pattern = 'TABULATED_SOBOL'
scene.cycles.light_sampling_threshold = 0.0
scene.cycles.use_adaptive_sampling = False
scene.cycles.use_light_tree = False
scene.cycles.blur_glossy = 0.0
scene.cycles.sample_clamp_indirect = 0.0
scene.view_settings.view_transform = 'Standard'
bpy.context.view_layer.update()
